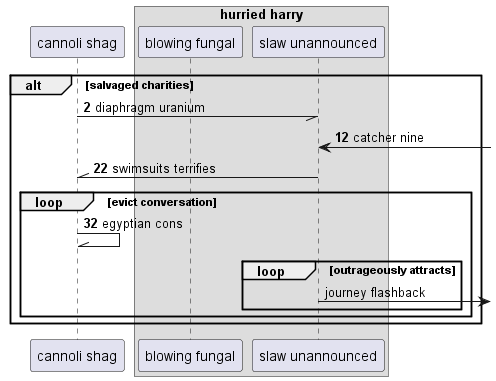

The diagram above was rendered by PlantUML. Its source (embedded in the PNG):
@startuml
participant "cannoli shag" as 0
box "hurried harry"
participant "blowing fungal" as 1
participant "slaw unannounced" as 2
end box
autonumber 2 10
alt salvaged charities
0 -// 2: diaphragm uranium
2 <-] : catcher nine
2 -\\ 0: swimsuits terrifies
loop evict conversation
0 -\\ 0: egyptian cons
autonumber stop
loop outrageously attracts
2 ->] : journey flashback
end
end
end
@enduml